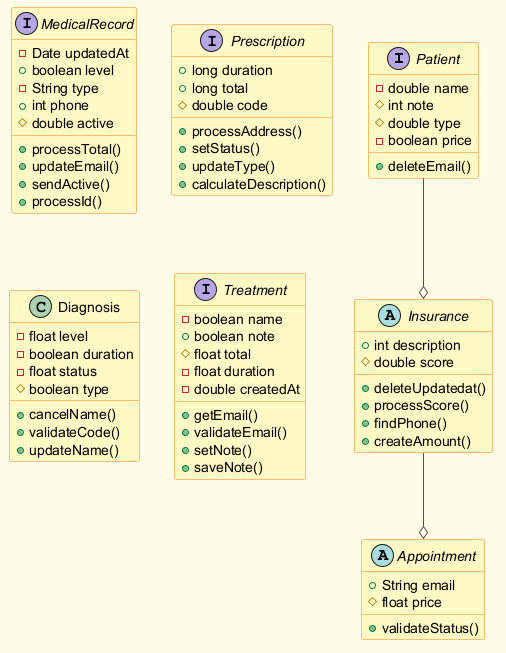

The diagram above was rendered by PlantUML. Its source (embedded in the PNG):
@startuml
skinparam backgroundColor #FFFDE7
skinparam classBackgroundColor #FFF9C4
skinparam classBorderColor #F57F17
skinparam ArrowColor #555555
interface Patient {
  -double name
  #int note
  #double type
  -boolean price
  +deleteEmail()
}
abstract class Insurance {
  +int description
  #double score
  +deleteUpdatedat()
  +processScore()
  +findPhone()
  +createAmount()
}
interface MedicalRecord {
  -Date updatedAt
  +boolean level
  -String type
  +int phone
  #double active
  +processTotal()
  +updateEmail()
  +sendActive()
  +processId()
}
interface Prescription {
  +long duration
  +long total
  #double code
  +processAddress()
  +setStatus()
  +updateType()
  +calculateDescription()
}
class Diagnosis {
  -float level
  -boolean duration
  -float status
  #boolean type
  +cancelName()
  +validateCode()
  +updateName()
}
abstract class Appointment {
  +String email
  #float price
  +validateStatus()
}
interface Treatment {
  -boolean name
  +boolean note
  #float total
  -float duration
  -double createdAt
  +getEmail()
  +validateEmail()
  +setNote()
  +saveNote()
}
Patient --o Insurance
Insurance --o Appointment
@enduml